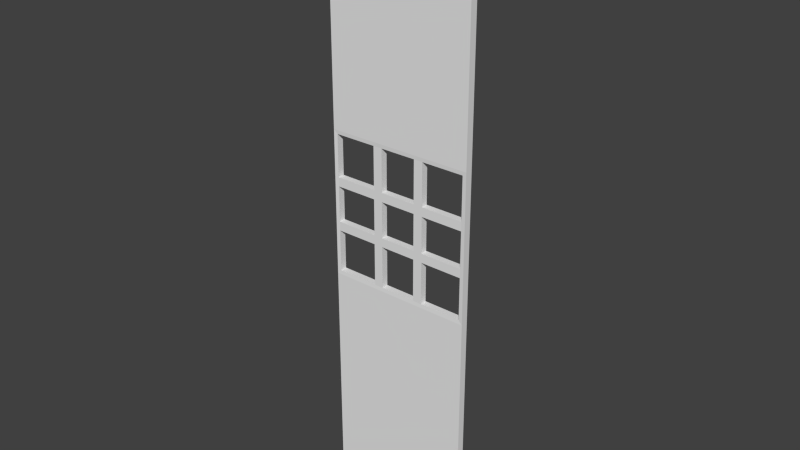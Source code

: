 # Source: wallWindow.blend  (saved by Blender 2.76.0; exported with 4.5.12 LTS)
import bpy
from mathutils import Matrix  # noqa: F401  (used for matrix-valued properties, if any)

bpy.ops.wm.read_factory_settings(use_empty=True)
scene = bpy.context.scene
scene.name = 'Scene'

# ---- collections
col_collection_10 = bpy.data.collections.new('Collection 10'); scene.collection.children.link(col_collection_10)

# ---- materials (node trees are filled in below, after node groups)
mat_niquebientagrosserace = bpy.data.materials.new('niquebientagrosserace')
mat_niquebientagrosserace.alpha_threshold = 0.0
mat_niquebientagrosserace.use_transparent_shadow = False
mat_niquebientagrosserace.roughness = 0.5

# ---- material node trees

# ---- world
world_world = bpy.data.worlds.new('World'); scene.world = world_world
world_world.color = (0.05088, 0.05088, 0.05088)
world_world.use_sun_shadow = False
world_world.sun_shadow_jitter_overblur = 0.0
world_world.cycles.sampling_method = 'MANUAL'
world_world.cycles.sample_map_resolution = 256

# ---- meshes
me_cube_012 = bpy.data.meshes.new('Cube.012')
me_cube_012.from_pydata([(-0.5, -0.5, 0.5), (-0.5, -0.5, 1.5), (-0.5, 0.5, 0.5), (-0.5, 0.5, 1.5), (0.5, -0.5, 0.5), (0.5, -0.5, 1.5), (0.5, 0.5, 0.5), (0.5, 0.5, 1.5), (-0.5, -0.5, 0.6429), (-0.5, -0.5, 0.7857), (-0.5, -0.5, 0.9286), (-0.5, -0.5, 1.071), (-0.5, -0.5, 1.214), (-0.5, -0.5, 1.357), (-0.5, 0.5, 1.357), (-0.5, 0.5, 1.214), (-0.5, 0.5, 1.071), (-0.5, 0.5, 0.9286), (-0.5, 0.5, 0.7857), (-0.5, 0.5, 0.6429), (-7.451e-09, 0.5, 1.5), (0.5, 0.5, 3.0), (0.5, 0.5, 1.357), (0.5, 0.5, 1.214), (0.5, 0.5, 1.071), (0.5, 0.5, 0.9286), (0.5, 0.5, 0.7857), (0.5, 0.5, 0.6429), (7.451e-09, 0.5, 0.5), (-0.5, 0.5, 3.0), (0.5, -0.5, 1.357), (0.5, -0.5, 1.214), (0.5, -0.5, 1.071), (0.5, -0.5, 0.9286), (0.5, -0.5, 0.7857), (0.5, -0.5, 0.6429), (7.451e-09, -0.5, 1.5), (0.5, -0.5, 3.0), (-7.451e-09, -0.5, 0.5), (-0.5, -0.5, 3.0), (0.4739, -0.4644, 1.474), (0.4739, -0.4644, 1.185), (0.4739, -0.4644, 1.123), (0.4739, -0.4644, 0.8768), (0.4739, -0.4644, 0.8152), (0.4739, -0.4644, 0.5261), (0.1848, -0.4644, 1.474), (0.1848, -0.4644, 1.185), (0.1848, -0.4644, 1.123), (0.1848, -0.4644, 0.8768), (0.1848, -0.4644, 0.8152), (0.1848, -0.4644, 0.5261), (0.1232, -0.4644, 1.474), (0.1232, -0.4644, 1.185), (0.1232, -0.4644, 1.123), (0.1232, -0.4644, 0.8768), (0.1232, -0.4644, 0.8152), (0.1232, -0.4644, 0.5261), (-0.1232, -0.4644, 1.474), (-0.1232, -0.4644, 1.185), (-0.1232, -0.4644, 1.123), (-0.1232, -0.4644, 0.8768), (-0.1232, -0.4644, 0.8152), (-0.1232, -0.4644, 0.5261), (-0.1848, -0.4644, 1.474), (-0.1848, -0.4644, 1.185), (-0.1848, -0.4644, 1.123), (-0.1848, -0.4644, 0.8768), (-0.1848, -0.4644, 0.8152), (-0.1848, -0.4644, 0.5261), (-0.4739, -0.4644, 1.474), (-0.4739, -0.4644, 1.185), (-0.4739, -0.4644, 1.123), (-0.4739, -0.4644, 0.8768), (-0.4739, -0.4644, 0.8152), (-0.4739, -0.4644, 0.5261), (-0.4739, 0.4644, 1.474), (-0.4739, 0.4644, 1.185), (-0.4739, 0.4644, 1.123), (-0.4739, 0.4644, 0.8768), (-0.4739, 0.4644, 0.8152), (-0.4739, 0.4644, 0.5261), (-0.1848, 0.4644, 1.474), (-0.1848, 0.4644, 1.185), (-0.1848, 0.4644, 1.123), (-0.1848, 0.4644, 0.8768), (-0.1848, 0.4644, 0.8152), (-0.1848, 0.4644, 0.5261), (-0.1232, 0.4644, 1.474), (-0.1232, 0.4644, 1.185), (-0.1232, 0.4644, 1.123), (-0.1232, 0.4644, 0.8768), (-0.1232, 0.4644, 0.8152), (-0.1232, 0.4644, 0.5261), (0.1232, 0.4644, 1.474), (0.1232, 0.4644, 1.185), (0.1232, 0.4644, 1.123), (0.1232, 0.4644, 0.8768), (0.1232, 0.4644, 0.8152), (0.1232, 0.4644, 0.5261), (0.1848, 0.4644, 1.474), (0.1848, 0.4644, 1.185), (0.1848, 0.4644, 1.123), (0.1848, 0.4644, 0.8768), (0.1848, 0.4644, 0.8152), (0.1848, 0.4644, 0.5261), (0.4739, 0.4644, 1.474), (0.4739, 0.4644, 1.185), (0.4739, 0.4644, 1.123), (0.4739, 0.4644, 0.8768), (0.4739, 0.4644, 0.8152), (0.4739, 0.4644, 0.5261), (-7.451e-09, 0.5, 3.0), (7.451e-09, -0.5, 3.0), (-0.5, -0.5, -1.0), (-0.5, 0.5, -1.0), (0.5, -0.5, -1.0), (0.5, 0.5, -1.0), (7.451e-09, 0.5, -1.0), (-7.451e-09, -0.5, -1.0)], [], [(8, 19, 2, 0), (27, 35, 4, 6), (94, 88, 20), (30, 40, 41, 31), (31, 41, 42, 32), (32, 42, 43, 33), (33, 43, 44, 34), (34, 44, 45, 35), (41, 47, 48, 42), (43, 49, 50, 44), (46, 52, 53, 47), (47, 53, 54, 48), (48, 54, 55, 49), (49, 55, 56, 50), (50, 56, 57, 51), (87, 93, 28), (53, 59, 60, 54), (55, 61, 62, 56), (63, 69, 38), (58, 64, 65, 59), (59, 65, 66, 60), (60, 66, 67, 61), (61, 67, 68, 62), (62, 68, 69, 63), (65, 71, 72, 66), (67, 73, 74, 68), (70, 13, 12, 71), (71, 12, 11, 72), (72, 11, 10, 73), (73, 10, 9, 74), (74, 9, 8, 75), (7, 5, 30, 22), (22, 30, 31, 23), (23, 31, 32, 24), (24, 32, 33, 25), (25, 33, 34, 26), (26, 34, 35, 27), (99, 105, 28), (36, 52, 46), (14, 76, 77, 15), (15, 77, 78, 16), (16, 78, 79, 17), (17, 79, 80, 18), (18, 80, 81, 19), (77, 83, 84, 78), (79, 85, 86, 80), (82, 88, 89, 83), (83, 89, 90, 84), (84, 90, 91, 85), (85, 91, 92, 86), (86, 92, 93, 87), (36, 64, 58), (89, 95, 96, 90), (91, 97, 98, 92), (51, 57, 38), (94, 100, 101, 95), (95, 101, 102, 96), (96, 102, 103, 97), (97, 103, 104, 98), (98, 104, 105, 99), (101, 107, 108, 102), (103, 109, 110, 104), (106, 22, 23, 107), (107, 23, 24, 108), (108, 24, 25, 109), (109, 25, 26, 110), (110, 26, 27, 111), (1, 3, 14, 13), (13, 14, 15, 12), (12, 15, 16, 11), (11, 16, 17, 10), (10, 17, 18, 9), (9, 18, 19, 8), (22, 106, 7), (6, 111, 27), (19, 81, 2), (14, 3, 76), (1, 13, 70), (8, 0, 75), (35, 45, 4), (30, 5, 40), (59, 89, 88, 58), (47, 101, 100, 46), (49, 103, 102, 48), (61, 91, 90, 60), (73, 79, 78, 72), (71, 77, 76, 70), (63, 93, 92, 62), (51, 105, 104, 50), (75, 81, 80, 74), (41, 40, 106, 107), (53, 52, 94, 95), (65, 64, 82, 83), (55, 54, 96, 97), (43, 42, 108, 109), (67, 66, 84, 85), (69, 68, 86, 87), (57, 56, 98, 99), (45, 44, 110, 111), (48, 102, 108, 42), (46, 100, 106, 40), (60, 90, 96, 54), (58, 88, 94, 52), (70, 76, 82, 64), (72, 78, 84, 66), (74, 80, 86, 68), (62, 92, 98, 56), (50, 104, 110, 44), (51, 45, 111, 105), (63, 57, 99, 93), (75, 69, 87, 81), (73, 67, 85, 79), (61, 55, 97, 91), (49, 43, 109, 103), (47, 41, 107, 101), (59, 53, 95, 89), (71, 65, 83, 77), (20, 88, 82), (20, 100, 94), (58, 52, 36), (57, 63, 38), (28, 93, 99), (28, 105, 111, 6), (2, 81, 87, 28), (82, 76, 3, 20), (100, 20, 7, 106), (46, 40, 5, 36), (70, 64, 36, 1), (69, 75, 0, 38), (45, 51, 38, 4), (36, 5, 37, 113), (1, 36, 113, 39), (20, 3, 29, 112), (7, 20, 112, 21), (3, 1, 39, 29), (5, 7, 21, 37), (39, 113, 112, 29), (37, 21, 112, 113), (38, 0, 114, 119), (2, 28, 118, 115), (28, 6, 117, 118), (4, 38, 119, 116), (6, 4, 116, 117), (0, 2, 115, 114), (114, 115, 118, 119), (116, 119, 118, 117)])
_uv = me_cube_012.uv_layers.new(name='UVMap')
_uv.uv.foreach_set('vector', [0.6337, 0.4116, 0.6337, 0.4116, 0.6337, 0.3771, 0.6337, 0.3771, 0.8755, 0.4116, 0.8755, 0.4116, 0.8755, 0.3771, 0.8755, 0.3771, 0.7844, 0.6126, 0.7248, 0.6126, 0.7546, 0.6189, 0.8755, 0.5844, 0.8692, 0.6126, 0.8692, 0.5427, 0.8755, 0.5498, 0.8755, 0.5498, 0.8692, 0.5427, 0.8692, 0.5278, 0.8755, 0.5153, 0.8755, 0.5153, 0.8692, 0.5278, 0.8692, 0.4682, 0.8755, 0.4807, 0.8755, 0.4807, 0.8692, 0.4682, 0.8692, 0.4533, 0.8755, 0.4462, 0.8755, 0.4462, 0.8692, 0.4533, 0.8692, 0.3834, 0.8755, 0.4116, 0.8692, 0.5427, 0.7993, 0.5427, 0.7993, 0.5278, 0.8692, 0.5278, 0.8692, 0.4682, 0.7993, 0.4682, 0.7993, 0.4533, 0.8692, 0.4533, 0.7993, 0.6126, 0.7844, 0.6126, 0.7844, 0.5427, 0.7993, 0.5427, 0.7993, 0.5427, 0.7844, 0.5427, 0.7844, 0.5278, 0.7993, 0.5278, 0.7993, 0.5278, 0.7844, 0.5278, 0.7844, 0.4682, 0.7993, 0.4682, 0.7993, 0.4682, 0.7844, 0.4682, 0.7844, 0.4533, 0.7993, 0.4533, 0.7993, 0.4533, 0.7844, 0.4533, 0.7844, 0.3834, 0.7993, 0.3834, 0.7099, 0.3834, 0.7248, 0.3834, 0.7546, 0.3771, 0.7844, 0.5427, 0.7248, 0.5427, 0.7248, 0.5278, 0.7844, 0.5278, 0.7844, 0.4682, 0.7248, 0.4682, 0.7248, 0.4533, 0.7844, 0.4533, 0.7248, 0.3834, 0.7099, 0.3834, 0.7546, 0.3771, 0.7248, 0.6126, 0.7099, 0.6126, 0.7099, 0.5427, 0.7248, 0.5427, 0.7248, 0.5427, 0.7099, 0.5427, 0.7099, 0.5278, 0.7248, 0.5278, 0.7248, 0.5278, 0.7099, 0.5278, 0.7099, 0.4682, 0.7248, 0.4682, 0.7248, 0.4682, 0.7099, 0.4682, 0.7099, 0.4533, 0.7248, 0.4533, 0.7248, 0.4533, 0.7099, 0.4533, 0.7099, 0.3834, 0.7248, 0.3834, 0.7099, 0.5427, 0.64, 0.5427, 0.64, 0.5278, 0.7099, 0.5278, 0.7099, 0.4682, 0.64, 0.4682, 0.64, 0.4533, 0.7099, 0.4533, 0.64, 0.6126, 0.6337, 0.5844, 0.6337, 0.5498, 0.64, 0.5427, 0.64, 0.5427, 0.6337, 0.5498, 0.6337, 0.5153, 0.64, 0.5278, 0.64, 0.5278, 0.6337, 0.5153, 0.6337, 0.4807, 0.64, 0.4682, 0.64, 0.4682, 0.6337, 0.4807, 0.6337, 0.4462, 0.64, 0.4533, 0.64, 0.4533, 0.6337, 0.4462, 0.6337, 0.4116, 0.64, 0.3834, 0.8755, 0.6189, 0.8755, 0.6189, 0.8755, 0.5844, 0.8755, 0.5844, 0.8755, 0.5844, 0.8755, 0.5844, 0.8755, 0.5498, 0.8755, 0.5498, 0.8755, 0.5498, 0.8755, 0.5498, 0.8755, 0.5153, 0.8755, 0.5153, 0.8755, 0.5153, 0.8755, 0.5153, 0.8755, 0.4807, 0.8755, 0.4807, 0.8755, 0.4807, 0.8755, 0.4807, 0.8755, 0.4462, 0.8755, 0.4462, 0.8755, 0.4462, 0.8755, 0.4462, 0.8755, 0.4116, 0.8755, 0.4116, 0.7844, 0.3834, 0.7993, 0.3834, 0.7546, 0.3771, 0.7546, 0.6189, 0.7844, 0.6126, 0.7993, 0.6126, 0.6337, 0.5844, 0.64, 0.6126, 0.64, 0.5427, 0.6337, 0.5498, 0.6337, 0.5498, 0.64, 0.5427, 0.64, 0.5278, 0.6337, 0.5153, 0.6337, 0.5153, 0.64, 0.5278, 0.64, 0.4682, 0.6337, 0.4807, 0.6337, 0.4807, 0.64, 0.4682, 0.64, 0.4533, 0.6337, 0.4462, 0.6337, 0.4462, 0.64, 0.4533, 0.64, 0.3834, 0.6337, 0.4116, 0.64, 0.5427, 0.7099, 0.5427, 0.7099, 0.5278, 0.64, 0.5278, 0.64, 0.4682, 0.7099, 0.4682, 0.7099, 0.4533, 0.64, 0.4533, 0.7099, 0.6126, 0.7248, 0.6126, 0.7248, 0.5427, 0.7099, 0.5427, 0.7099, 0.5427, 0.7248, 0.5427, 0.7248, 0.5278, 0.7099, 0.5278, 0.7099, 0.5278, 0.7248, 0.5278, 0.7248, 0.4682, 0.7099, 0.4682, 0.7099, 0.4682, 0.7248, 0.4682, 0.7248, 0.4533, 0.7099, 0.4533, 0.7099, 0.4533, 0.7248, 0.4533, 0.7248, 0.3834, 0.7099, 0.3834, 0.7546, 0.6189, 0.7099, 0.6126, 0.7248, 0.6126, 0.7248, 0.5427, 0.7844, 0.5427, 0.7844, 0.5278, 0.7248, 0.5278, 0.7248, 0.4682, 0.7844, 0.4682, 0.7844, 0.4533, 0.7248, 0.4533, 0.7993, 0.3834, 0.7844, 0.3834, 0.7546, 0.3771, 0.7844, 0.6126, 0.7993, 0.6126, 0.7993, 0.5427, 0.7844, 0.5427, 0.7844, 0.5427, 0.7993, 0.5427, 0.7993, 0.5278, 0.7844, 0.5278, 0.7844, 0.5278, 0.7993, 0.5278, 0.7993, 0.4682, 0.7844, 0.4682, 0.7844, 0.4682, 0.7993, 0.4682, 0.7993, 0.4533, 0.7844, 0.4533, 0.7844, 0.4533, 0.7993, 0.4533, 0.7993, 0.3834, 0.7844, 0.3834, 0.7993, 0.5427, 0.8692, 0.5427, 0.8692, 0.5278, 0.7993, 0.5278, 0.7993, 0.4682, 0.8692, 0.4682, 0.8692, 0.4533, 0.7993, 0.4533, 0.8692, 0.6126, 0.8755, 0.5844, 0.8755, 0.5498, 0.8692, 0.5427, 0.8692, 0.5427, 0.8755, 0.5498, 0.8755, 0.5153, 0.8692, 0.5278, 0.8692, 0.5278, 0.8755, 0.5153, 0.8755, 0.4807, 0.8692, 0.4682, 0.8692, 0.4682, 0.8755, 0.4807, 0.8755, 0.4462, 0.8692, 0.4533, 0.8692, 0.4533, 0.8755, 0.4462, 0.8755, 0.4116, 0.8692, 0.3834, 0.6337, 0.6189, 0.6337, 0.6189, 0.6337, 0.5844, 0.6337, 0.5844, 0.6337, 0.5844, 0.6337, 0.5844, 0.6337, 0.5498, 0.6337, 0.5498, 0.6337, 0.5498, 0.6337, 0.5498, 0.6337, 0.5153, 0.6337, 0.5153, 0.6337, 0.5153, 0.6337, 0.5153, 0.6337, 0.4807, 0.6337, 0.4807, 0.6337, 0.4807, 0.6337, 0.4807, 0.6337, 0.4462, 0.6337, 0.4462, 0.6337, 0.4462, 0.6337, 0.4462, 0.6337, 0.4116, 0.6337, 0.4116, 0.8755, 0.5844, 0.8692, 0.6126, 0.8755, 0.6189, 0.8755, 0.3771, 0.8692, 0.3834, 0.8755, 0.4116, 0.6337, 0.4116, 0.64, 0.3834, 0.6337, 0.3771, 0.6337, 0.5844, 0.6337, 0.6189, 0.64, 0.6126, 0.6337, 0.6189, 0.6337, 0.5844, 0.64, 0.6126, 0.6337, 0.4116, 0.6337, 0.3771, 0.64, 0.3834, 0.8755, 0.4116, 0.8692, 0.3834, 0.8755, 0.3771, 0.8755, 0.5844, 0.8755, 0.6189, 0.8692, 0.6126, 0.7248, 0.5427, 0.7248, 0.5427, 0.7248, 0.6126, 0.7248, 0.6126, 0.7993, 0.5427, 0.7993, 0.5427, 0.7993, 0.6126, 0.7993, 0.6126, 0.7993, 0.4682, 0.7993, 0.4682, 0.7993, 0.5278, 0.7993, 0.5278, 0.7248, 0.4682, 0.7248, 0.4682, 0.7248, 0.5278, 0.7248, 0.5278, 0.64, 0.4682, 0.64, 0.4682, 0.64, 0.5278, 0.64, 0.5278, 0.64, 0.5427, 0.64, 0.5427, 0.64, 0.6126, 0.64, 0.6126, 0.7248, 0.3834, 0.7248, 0.3834, 0.7248, 0.4533, 0.7248, 0.4533, 0.7993, 0.3834, 0.7993, 0.3834, 0.7993, 0.4533, 0.7993, 0.4533, 0.64, 0.3834, 0.64, 0.3834, 0.64, 0.4533, 0.64, 0.4533, 0.8692, 0.5427, 0.8692, 0.6126, 0.8692, 0.6126, 0.8692, 0.5427, 0.7844, 0.5427, 0.7844, 0.6126, 0.7844, 0.6126, 0.7844, 0.5427, 0.7099, 0.5427, 0.7099, 0.6126, 0.7099, 0.6126, 0.7099, 0.5427, 0.7844, 0.4682, 0.7844, 0.5278, 0.7844, 0.5278, 0.7844, 0.4682, 0.8692, 0.4682, 0.8692, 0.5278, 0.8692, 0.5278, 0.8692, 0.4682, 0.7099, 0.4682, 0.7099, 0.5278, 0.7099, 0.5278, 0.7099, 0.4682, 0.7099, 0.3834, 0.7099, 0.4533, 0.7099, 0.4533, 0.7099, 0.3834, 0.7844, 0.3834, 0.7844, 0.4533, 0.7844, 0.4533, 0.7844, 0.3834, 0.8692, 0.3834, 0.8692, 0.4533, 0.8692, 0.4533, 0.8692, 0.3834, 0.7993, 0.5278, 0.7993, 0.5278, 0.8692, 0.5278, 0.8692, 0.5278, 0.7993, 0.6126, 0.7993, 0.6126, 0.8692, 0.6126, 0.8692, 0.6126, 0.7248, 0.5278, 0.7248, 0.5278, 0.7844, 0.5278, 0.7844, 0.5278, 0.7248, 0.6126, 0.7248, 0.6126, 0.7844, 0.6126, 0.7844, 0.6126, 0.64, 0.6126, 0.64, 0.6126, 0.7099, 0.6126, 0.7099, 0.6126, 0.64, 0.5278, 0.64, 0.5278, 0.7099, 0.5278, 0.7099, 0.5278, 0.64, 0.4533, 0.64, 0.4533, 0.7099, 0.4533, 0.7099, 0.4533, 0.7248, 0.4533, 0.7248, 0.4533, 0.7844, 0.4533, 0.7844, 0.4533, 0.7993, 0.4533, 0.7993, 0.4533, 0.8692, 0.4533, 0.8692, 0.4533, 0.7993, 0.3834, 0.8692, 0.3834, 0.8692, 0.3834, 0.7993, 0.3834, 0.7248, 0.3834, 0.7844, 0.3834, 0.7844, 0.3834, 0.7248, 0.3834, 0.64, 0.3834, 0.7099, 0.3834, 0.7099, 0.3834, 0.64, 0.3834, 0.64, 0.4682, 0.7099, 0.4682, 0.7099, 0.4682, 0.64, 0.4682, 0.7248, 0.4682, 0.7844, 0.4682, 0.7844, 0.4682, 0.7248, 0.4682, 0.7993, 0.4682, 0.8692, 0.4682, 0.8692, 0.4682, 0.7993, 0.4682, 0.7993, 0.5427, 0.8692, 0.5427, 0.8692, 0.5427, 0.7993, 0.5427, 0.7248, 0.5427, 0.7844, 0.5427, 0.7844, 0.5427, 0.7248, 0.5427, 0.64, 0.5427, 0.7099, 0.5427, 0.7099, 0.5427, 0.64, 0.5427, 0.7546, 0.6189, 0.7248, 0.6126, 0.7099, 0.6126, 0.7546, 0.6189, 0.7993, 0.6126, 0.7844, 0.6126, 0.7248, 0.6126, 0.7844, 0.6126, 0.7546, 0.6189, 0.7844, 0.3834, 0.7248, 0.3834, 0.7546, 0.3771, 0.7546, 0.3771, 0.7248, 0.3834, 0.7844, 0.3834, 0.7546, 0.3771, 0.7993, 0.3834, 0.8692, 0.3834, 0.8755, 0.3771, 0.6337, 0.3771, 0.64, 0.3834, 0.7099, 0.3834, 0.7546, 0.3771, 0.7099, 0.6126, 0.64, 0.6126, 0.6337, 0.6189, 0.7546, 0.6189, 0.7993, 0.6126, 0.7546, 0.6189, 0.8755, 0.6189, 0.8692, 0.6126, 0.7993, 0.6126, 0.8692, 0.6126, 0.8755, 0.6189, 0.7546, 0.6189, 0.64, 0.6126, 0.7099, 0.6126, 0.7546, 0.6189, 0.6337, 0.6189, 0.7099, 0.3834, 0.64, 0.3834, 0.6337, 0.3771, 0.7546, 0.3771, 0.8692, 0.3834, 0.7993, 0.3834, 0.7546, 0.3771, 0.8755, 0.3771, 0.7546, 0.6189, 0.8755, 0.6189, 0.8755, 0.9817, 0.7546, 0.9817, 0.6337, 0.6189, 0.7546, 0.6189, 0.7546, 0.9817, 0.6337, 0.9817, 0.7546, 0.6189, 0.6337, 0.6189, 0.6337, 0.9817, 0.7546, 0.9817, 0.8755, 0.6189, 0.7546, 0.6189, 0.7546, 0.9817, 0.8755, 0.9817, 0.6337, 0.6189, 0.6337, 0.6189, 0.6337, 0.9817, 0.6337, 0.9817, 0.8755, 0.6189, 0.8755, 0.6189, 0.8755, 0.9817, 0.8755, 0.9817, 0.6337, 0.9817, 0.7546, 0.9817, 0.7546, 0.9817, 0.6337, 0.9817, 0.8755, 0.9817, 0.8755, 0.9817, 0.7546, 0.9817, 0.7546, 0.9817, 0.7546, 0.3771, 0.6337, 0.3771, 0.6337, 0.01436, 0.7546, 0.01436, 0.6337, 0.3771, 0.7546, 0.3771, 0.7546, 0.01436, 0.6337, 0.01436, 0.7546, 0.3771, 0.8755, 0.3771, 0.8755, 0.01436, 0.7546, 0.01436, 0.8755, 0.3771, 0.7546, 0.3771, 0.7546, 0.01436, 0.8755, 0.01436, 0.8755, 0.3771, 0.8755, 0.3771, 0.8755, 0.01436, 0.8755, 0.01436, 0.6337, 0.3771, 0.6337, 0.3771, 0.6337, 0.01436, 0.6337, 0.01436, 0.6337, 0.01436, 0.6337, 0.01436, 0.7546, 0.01436, 0.7546, 0.01436, 0.8755, 0.01436, 0.7546, 0.01436, 0.7546, 0.01436, 0.8755, 0.01436])
me_cube_012.materials.append(mat_niquebientagrosserace)
me_cube_012.materials.append(None)
me_cube_012.use_remesh_preserve_volume = False
me_cube_012.use_remesh_preserve_attributes = False
me_cube_012.use_mirror_vertex_groups = False
me_cube_012.update()

# ---- objects
ob_wallwindow = bpy.data.objects.new('wallWindow', me_cube_012)

# ---- transforms, parenting, visibility, modifiers, constraints
ob_wallwindow.location = (0.0, 0.0, 1.0)
ob_wallwindow.scale = (1.0, -0.05, 1.0)
ob_wallwindow.lineart.crease_threshold = 0.0

# ---- collection membership
col_collection_10.objects.link(ob_wallwindow)

# ---- scene / render settings (as saved in the file)
scene.frame_start = 1; scene.frame_end = 250; scene.frame_set(1)
scene.render.engine = 'BLENDER_EEVEE_NEXT'
scene.render.resolution_percentage = 50
scene.render.dither_intensity = 0.0
scene.cycles.use_denoising = False
scene.cycles.samples = 10
scene.cycles.sampling_pattern = 'TABULATED_SOBOL'
scene.cycles.light_sampling_threshold = 0.0
scene.cycles.use_adaptive_sampling = False
scene.cycles.use_light_tree = False
scene.cycles.blur_glossy = 0.0
scene.cycles.pixel_filter_type = 'GAUSSIAN'
scene.cycles.sample_clamp_indirect = 0.0
scene.view_settings.view_transform = 'Standard'
bpy.context.view_layer.update()

# ---- added for rendering (the .blend has no active camera and no usable light): camera, sun
cam_auto = bpy.data.cameras.new('AutoCamera')
cam_auto.lens = 50.0
cam_auto.sensor_width = 36.0
cam_auto.clip_end = 1000.0
ob_auto_camera = bpy.data.objects.new('AutoCamera', cam_auto)
scene.collection.objects.link(ob_auto_camera)
ob_auto_camera.location = (3.81508, -4.5781, 5.05206)
ob_auto_camera.rotation_euler = (1.09748, -7.21219e-08, 0.694738)
scene.camera = ob_auto_camera
light_auto_sun = bpy.data.lights.new('AutoSun', 'SUN')
light_auto_sun.energy = 3.0
light_auto_sun.angle = 0.0523599
ob_auto_sun = bpy.data.objects.new('AutoSun', light_auto_sun)
scene.collection.objects.link(ob_auto_sun)
ob_auto_sun.rotation_euler = (0.872665, 0.174533, 0.523599)
bpy.context.view_layer.update()
